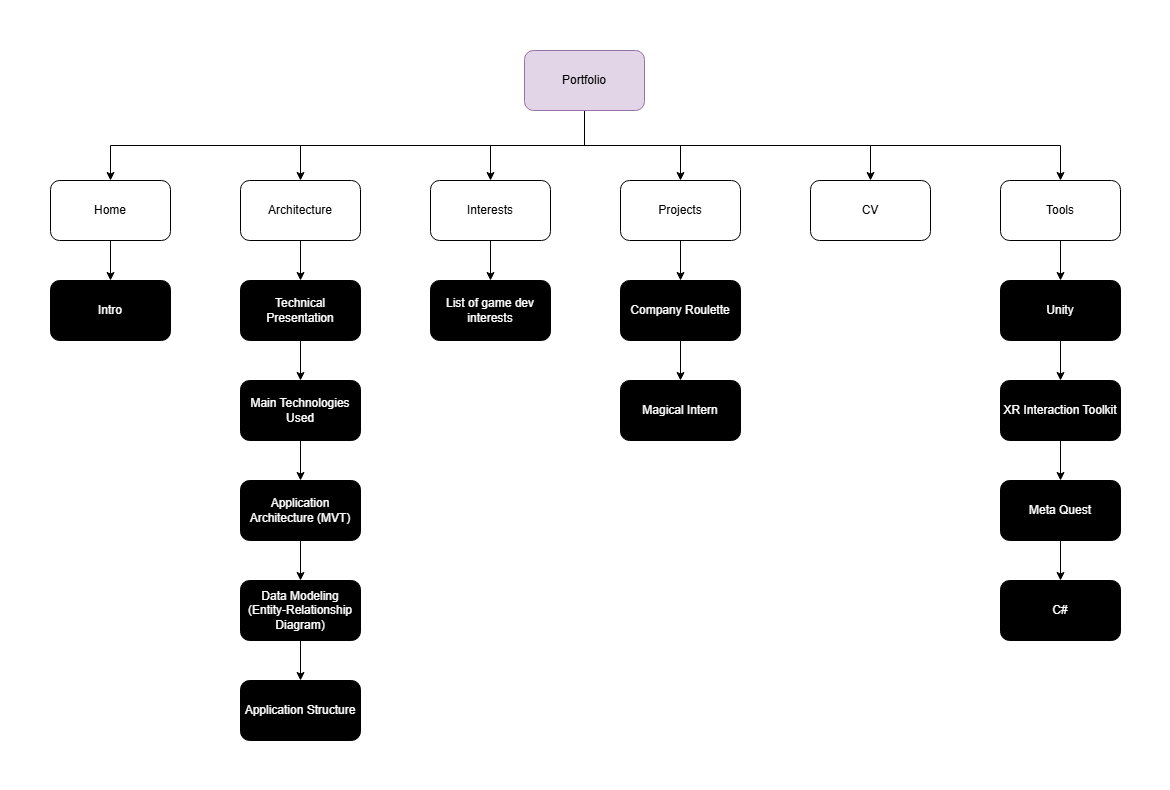

The diagram above was exported from draw.io. Its source (the exported page's mxGraphModel, read from the mxfile embedded in the PNG):
<mxGraphModel dx="2748" dy="1035" grid="1" gridSize="10" guides="1" tooltips="1" connect="1" arrows="1" fold="1" page="1" pageScale="1" pageWidth="827" pageHeight="1169" math="0" shadow="0">
  <root>
    <mxCell id="0" />
    <mxCell id="1" parent="0" />
    <mxCell id="X2R24h9VAxbKVmxovbvM-40" value="" style="rounded=0;whiteSpace=wrap;html=1;strokeColor=none;" vertex="1" parent="1">
      <mxGeometry x="-230" y="120" width="1170" height="790" as="geometry" />
    </mxCell>
    <mxCell id="X2R24h9VAxbKVmxovbvM-3" style="edgeStyle=orthogonalEdgeStyle;rounded=0;orthogonalLoop=1;jettySize=auto;html=1;exitX=0.5;exitY=1;exitDx=0;exitDy=0;entryX=0.5;entryY=0;entryDx=0;entryDy=0;" edge="1" parent="1" source="X2R24h9VAxbKVmxovbvM-1" target="X2R24h9VAxbKVmxovbvM-2">
      <mxGeometry relative="1" as="geometry" />
    </mxCell>
    <mxCell id="X2R24h9VAxbKVmxovbvM-9" style="edgeStyle=orthogonalEdgeStyle;rounded=0;orthogonalLoop=1;jettySize=auto;html=1;exitX=0.5;exitY=1;exitDx=0;exitDy=0;entryX=0.5;entryY=0;entryDx=0;entryDy=0;" edge="1" parent="1" source="X2R24h9VAxbKVmxovbvM-1" target="X2R24h9VAxbKVmxovbvM-4">
      <mxGeometry relative="1" as="geometry" />
    </mxCell>
    <mxCell id="X2R24h9VAxbKVmxovbvM-10" style="edgeStyle=orthogonalEdgeStyle;rounded=0;orthogonalLoop=1;jettySize=auto;html=1;exitX=0.5;exitY=1;exitDx=0;exitDy=0;entryX=0.5;entryY=0;entryDx=0;entryDy=0;" edge="1" parent="1" source="X2R24h9VAxbKVmxovbvM-1" target="X2R24h9VAxbKVmxovbvM-8">
      <mxGeometry relative="1" as="geometry" />
    </mxCell>
    <mxCell id="X2R24h9VAxbKVmxovbvM-11" style="edgeStyle=orthogonalEdgeStyle;rounded=0;orthogonalLoop=1;jettySize=auto;html=1;exitX=0.5;exitY=1;exitDx=0;exitDy=0;entryX=0.5;entryY=0;entryDx=0;entryDy=0;" edge="1" parent="1" source="X2R24h9VAxbKVmxovbvM-1" target="X2R24h9VAxbKVmxovbvM-5">
      <mxGeometry relative="1" as="geometry" />
    </mxCell>
    <mxCell id="X2R24h9VAxbKVmxovbvM-12" style="edgeStyle=orthogonalEdgeStyle;rounded=0;orthogonalLoop=1;jettySize=auto;html=1;exitX=0.5;exitY=1;exitDx=0;exitDy=0;entryX=0.5;entryY=0;entryDx=0;entryDy=0;" edge="1" parent="1" source="X2R24h9VAxbKVmxovbvM-1" target="X2R24h9VAxbKVmxovbvM-6">
      <mxGeometry relative="1" as="geometry" />
    </mxCell>
    <mxCell id="X2R24h9VAxbKVmxovbvM-13" style="edgeStyle=orthogonalEdgeStyle;rounded=0;orthogonalLoop=1;jettySize=auto;html=1;exitX=0.5;exitY=1;exitDx=0;exitDy=0;entryX=0.5;entryY=0;entryDx=0;entryDy=0;" edge="1" parent="1" source="X2R24h9VAxbKVmxovbvM-1" target="X2R24h9VAxbKVmxovbvM-7">
      <mxGeometry relative="1" as="geometry" />
    </mxCell>
    <mxCell id="X2R24h9VAxbKVmxovbvM-1" value="Portfolio" style="rounded=1;whiteSpace=wrap;html=1;fillColor=#e1d5e7;strokeColor=#9673a6;" vertex="1" parent="1">
      <mxGeometry x="294" y="170" width="120" height="60" as="geometry" />
    </mxCell>
    <mxCell id="X2R24h9VAxbKVmxovbvM-15" style="edgeStyle=orthogonalEdgeStyle;rounded=0;orthogonalLoop=1;jettySize=auto;html=1;exitX=0.5;exitY=1;exitDx=0;exitDy=0;entryX=0.5;entryY=0;entryDx=0;entryDy=0;" edge="1" parent="1" source="X2R24h9VAxbKVmxovbvM-2" target="X2R24h9VAxbKVmxovbvM-14">
      <mxGeometry relative="1" as="geometry" />
    </mxCell>
    <mxCell id="X2R24h9VAxbKVmxovbvM-2" value="Home" style="rounded=1;whiteSpace=wrap;html=1;" vertex="1" parent="1">
      <mxGeometry x="-180" y="300" width="120" height="60" as="geometry" />
    </mxCell>
    <mxCell id="X2R24h9VAxbKVmxovbvM-17" style="edgeStyle=orthogonalEdgeStyle;rounded=0;orthogonalLoop=1;jettySize=auto;html=1;exitX=0.5;exitY=1;exitDx=0;exitDy=0;entryX=0.5;entryY=0;entryDx=0;entryDy=0;" edge="1" parent="1" source="X2R24h9VAxbKVmxovbvM-4" target="X2R24h9VAxbKVmxovbvM-16">
      <mxGeometry relative="1" as="geometry" />
    </mxCell>
    <mxCell id="X2R24h9VAxbKVmxovbvM-4" value="Architecture" style="rounded=1;whiteSpace=wrap;html=1;" vertex="1" parent="1">
      <mxGeometry x="10" y="300" width="120" height="60" as="geometry" />
    </mxCell>
    <mxCell id="X2R24h9VAxbKVmxovbvM-29" style="edgeStyle=orthogonalEdgeStyle;rounded=0;orthogonalLoop=1;jettySize=auto;html=1;exitX=0.5;exitY=1;exitDx=0;exitDy=0;entryX=0.5;entryY=0;entryDx=0;entryDy=0;" edge="1" parent="1" source="X2R24h9VAxbKVmxovbvM-5" target="X2R24h9VAxbKVmxovbvM-28">
      <mxGeometry relative="1" as="geometry" />
    </mxCell>
    <mxCell id="X2R24h9VAxbKVmxovbvM-5" value="Projects" style="rounded=1;whiteSpace=wrap;html=1;" vertex="1" parent="1">
      <mxGeometry x="390" y="300" width="120" height="60" as="geometry" />
    </mxCell>
    <mxCell id="X2R24h9VAxbKVmxovbvM-6" value="CV" style="rounded=1;whiteSpace=wrap;html=1;" vertex="1" parent="1">
      <mxGeometry x="580" y="300" width="120" height="60" as="geometry" />
    </mxCell>
    <mxCell id="X2R24h9VAxbKVmxovbvM-33" style="edgeStyle=orthogonalEdgeStyle;rounded=0;orthogonalLoop=1;jettySize=auto;html=1;exitX=0.5;exitY=1;exitDx=0;exitDy=0;entryX=0.5;entryY=0;entryDx=0;entryDy=0;" edge="1" parent="1" source="X2R24h9VAxbKVmxovbvM-7" target="X2R24h9VAxbKVmxovbvM-32">
      <mxGeometry relative="1" as="geometry" />
    </mxCell>
    <mxCell id="X2R24h9VAxbKVmxovbvM-7" value="Tools" style="rounded=1;whiteSpace=wrap;html=1;" vertex="1" parent="1">
      <mxGeometry x="770" y="300" width="120" height="60" as="geometry" />
    </mxCell>
    <mxCell id="X2R24h9VAxbKVmxovbvM-27" style="edgeStyle=orthogonalEdgeStyle;rounded=0;orthogonalLoop=1;jettySize=auto;html=1;exitX=0.5;exitY=1;exitDx=0;exitDy=0;" edge="1" parent="1" source="X2R24h9VAxbKVmxovbvM-8" target="X2R24h9VAxbKVmxovbvM-26">
      <mxGeometry relative="1" as="geometry" />
    </mxCell>
    <mxCell id="X2R24h9VAxbKVmxovbvM-8" value="Interests" style="rounded=1;whiteSpace=wrap;html=1;" vertex="1" parent="1">
      <mxGeometry x="200" y="300" width="120" height="60" as="geometry" />
    </mxCell>
    <mxCell id="X2R24h9VAxbKVmxovbvM-14" value="Intro" style="rounded=1;whiteSpace=wrap;html=1;fillColor=#000000;fontColor=#FFFFFF;" vertex="1" parent="1">
      <mxGeometry x="-180" y="400" width="120" height="60" as="geometry" />
    </mxCell>
    <mxCell id="X2R24h9VAxbKVmxovbvM-19" style="edgeStyle=orthogonalEdgeStyle;rounded=0;orthogonalLoop=1;jettySize=auto;html=1;exitX=0.5;exitY=1;exitDx=0;exitDy=0;entryX=0.5;entryY=0;entryDx=0;entryDy=0;" edge="1" parent="1" source="X2R24h9VAxbKVmxovbvM-16" target="X2R24h9VAxbKVmxovbvM-18">
      <mxGeometry relative="1" as="geometry" />
    </mxCell>
    <mxCell id="X2R24h9VAxbKVmxovbvM-16" value="Technical Presentation" style="rounded=1;whiteSpace=wrap;html=1;fillColor=#000000;fontColor=#FFFFFF;" vertex="1" parent="1">
      <mxGeometry x="10" y="400" width="120" height="60" as="geometry" />
    </mxCell>
    <mxCell id="X2R24h9VAxbKVmxovbvM-21" style="edgeStyle=orthogonalEdgeStyle;rounded=0;orthogonalLoop=1;jettySize=auto;html=1;exitX=0.5;exitY=1;exitDx=0;exitDy=0;entryX=0.5;entryY=0;entryDx=0;entryDy=0;" edge="1" parent="1" source="X2R24h9VAxbKVmxovbvM-18" target="X2R24h9VAxbKVmxovbvM-20">
      <mxGeometry relative="1" as="geometry" />
    </mxCell>
    <mxCell id="X2R24h9VAxbKVmxovbvM-18" value="Main Technologies Used" style="rounded=1;whiteSpace=wrap;html=1;fillColor=#000000;fontColor=#FFFFFF;" vertex="1" parent="1">
      <mxGeometry x="10" y="500" width="120" height="60" as="geometry" />
    </mxCell>
    <mxCell id="X2R24h9VAxbKVmxovbvM-23" style="edgeStyle=orthogonalEdgeStyle;rounded=0;orthogonalLoop=1;jettySize=auto;html=1;exitX=0.5;exitY=1;exitDx=0;exitDy=0;entryX=0.5;entryY=0;entryDx=0;entryDy=0;" edge="1" parent="1" source="X2R24h9VAxbKVmxovbvM-20" target="X2R24h9VAxbKVmxovbvM-22">
      <mxGeometry relative="1" as="geometry" />
    </mxCell>
    <mxCell id="X2R24h9VAxbKVmxovbvM-20" value="Application Architecture (MVT)" style="rounded=1;whiteSpace=wrap;html=1;fillColor=#000000;fontColor=#FFFFFF;" vertex="1" parent="1">
      <mxGeometry x="10" y="600" width="120" height="60" as="geometry" />
    </mxCell>
    <mxCell id="X2R24h9VAxbKVmxovbvM-25" style="edgeStyle=orthogonalEdgeStyle;rounded=0;orthogonalLoop=1;jettySize=auto;html=1;exitX=0.5;exitY=1;exitDx=0;exitDy=0;entryX=0.5;entryY=0;entryDx=0;entryDy=0;" edge="1" parent="1" source="X2R24h9VAxbKVmxovbvM-22" target="X2R24h9VAxbKVmxovbvM-24">
      <mxGeometry relative="1" as="geometry" />
    </mxCell>
    <mxCell id="X2R24h9VAxbKVmxovbvM-22" value="Data Modeling (Entity-Relationship Diagram)" style="rounded=1;whiteSpace=wrap;html=1;fillColor=#000000;fontColor=#FFFFFF;" vertex="1" parent="1">
      <mxGeometry x="10" y="700" width="120" height="60" as="geometry" />
    </mxCell>
    <mxCell id="X2R24h9VAxbKVmxovbvM-24" value="Application Structure" style="rounded=1;whiteSpace=wrap;html=1;fillColor=#000000;fontColor=#FFFFFF;" vertex="1" parent="1">
      <mxGeometry x="10" y="800" width="120" height="60" as="geometry" />
    </mxCell>
    <mxCell id="X2R24h9VAxbKVmxovbvM-26" value="List of game dev interests" style="rounded=1;whiteSpace=wrap;html=1;fillColor=#000000;fontColor=#FFFFFF;" vertex="1" parent="1">
      <mxGeometry x="200" y="400" width="120" height="60" as="geometry" />
    </mxCell>
    <mxCell id="X2R24h9VAxbKVmxovbvM-31" style="edgeStyle=orthogonalEdgeStyle;rounded=0;orthogonalLoop=1;jettySize=auto;html=1;exitX=0.5;exitY=1;exitDx=0;exitDy=0;entryX=0.5;entryY=0;entryDx=0;entryDy=0;" edge="1" parent="1" source="X2R24h9VAxbKVmxovbvM-28" target="X2R24h9VAxbKVmxovbvM-30">
      <mxGeometry relative="1" as="geometry" />
    </mxCell>
    <mxCell id="X2R24h9VAxbKVmxovbvM-28" value="Company Roulette" style="rounded=1;whiteSpace=wrap;html=1;fillColor=#000000;fontColor=#FFFFFF;" vertex="1" parent="1">
      <mxGeometry x="390" y="400" width="120" height="60" as="geometry" />
    </mxCell>
    <mxCell id="X2R24h9VAxbKVmxovbvM-30" value="Magical Intern" style="rounded=1;whiteSpace=wrap;html=1;fillColor=#000000;fontColor=#FFFFFF;" vertex="1" parent="1">
      <mxGeometry x="390" y="500" width="120" height="60" as="geometry" />
    </mxCell>
    <mxCell id="X2R24h9VAxbKVmxovbvM-35" style="edgeStyle=orthogonalEdgeStyle;rounded=0;orthogonalLoop=1;jettySize=auto;html=1;exitX=0.5;exitY=1;exitDx=0;exitDy=0;entryX=0.5;entryY=0;entryDx=0;entryDy=0;" edge="1" parent="1" source="X2R24h9VAxbKVmxovbvM-32" target="X2R24h9VAxbKVmxovbvM-34">
      <mxGeometry relative="1" as="geometry" />
    </mxCell>
    <mxCell id="X2R24h9VAxbKVmxovbvM-32" value="Unity" style="rounded=1;whiteSpace=wrap;html=1;fillColor=#000000;fontColor=#FFFFFF;" vertex="1" parent="1">
      <mxGeometry x="770" y="400" width="120" height="60" as="geometry" />
    </mxCell>
    <mxCell id="X2R24h9VAxbKVmxovbvM-37" style="edgeStyle=orthogonalEdgeStyle;rounded=0;orthogonalLoop=1;jettySize=auto;html=1;exitX=0.5;exitY=1;exitDx=0;exitDy=0;entryX=0.5;entryY=0;entryDx=0;entryDy=0;" edge="1" parent="1" source="X2R24h9VAxbKVmxovbvM-34" target="X2R24h9VAxbKVmxovbvM-36">
      <mxGeometry relative="1" as="geometry" />
    </mxCell>
    <mxCell id="X2R24h9VAxbKVmxovbvM-34" value="XR Interaction Toolkit" style="rounded=1;whiteSpace=wrap;html=1;fillColor=#000000;fontColor=#FFFFFF;" vertex="1" parent="1">
      <mxGeometry x="770" y="500" width="120" height="60" as="geometry" />
    </mxCell>
    <mxCell id="X2R24h9VAxbKVmxovbvM-39" style="edgeStyle=orthogonalEdgeStyle;rounded=0;orthogonalLoop=1;jettySize=auto;html=1;exitX=0.5;exitY=1;exitDx=0;exitDy=0;entryX=0.5;entryY=0;entryDx=0;entryDy=0;" edge="1" parent="1" source="X2R24h9VAxbKVmxovbvM-36" target="X2R24h9VAxbKVmxovbvM-38">
      <mxGeometry relative="1" as="geometry" />
    </mxCell>
    <mxCell id="X2R24h9VAxbKVmxovbvM-36" value="Meta Quest" style="rounded=1;whiteSpace=wrap;html=1;fillColor=#000000;fontColor=#FFFFFF;" vertex="1" parent="1">
      <mxGeometry x="770" y="600" width="120" height="60" as="geometry" />
    </mxCell>
    <mxCell id="X2R24h9VAxbKVmxovbvM-38" value="C#" style="rounded=1;whiteSpace=wrap;html=1;fillColor=#000000;fontColor=#FFFFFF;" vertex="1" parent="1">
      <mxGeometry x="770" y="700" width="120" height="60" as="geometry" />
    </mxCell>
  </root>
</mxGraphModel>